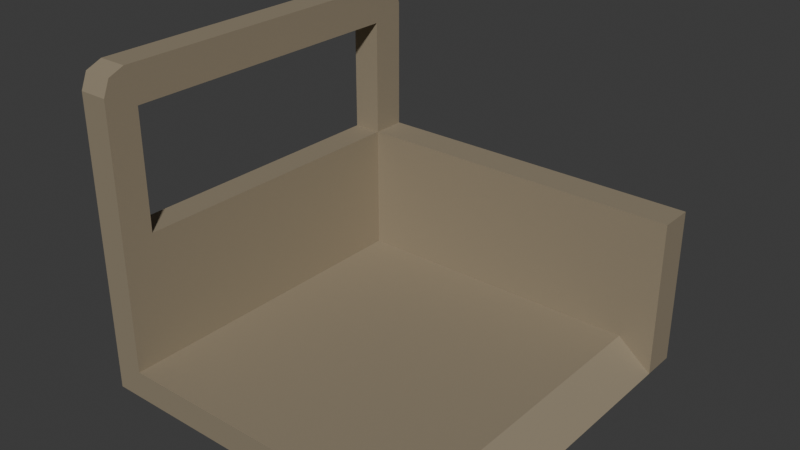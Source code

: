 # Source: elevator.blend  (saved by Blender 4.0.36; exported with 4.5.12 LTS)
import bpy
from mathutils import Matrix  # noqa: F401  (used for matrix-valued properties, if any)

bpy.ops.wm.read_factory_settings(use_empty=True)
scene = bpy.context.scene
scene.name = 'Scene'

# ---- collections
col_collection = bpy.data.collections.new('Collection'); scene.collection.children.link(col_collection)

# ---- materials (node trees are filled in below, after node groups)
mat_mat_elevator = bpy.data.materials.new('mat_elevator')
mat_mat_elevator.use_transparent_shadow = False

# ---- material node trees
mat_mat_elevator.use_nodes = True; mat_mat_elevator.node_tree.nodes.clear()
_N = mat_mat_elevator.node_tree.nodes; _L = mat_mat_elevator.node_tree.links
n0 = _N.new('ShaderNodeBsdfPrincipled'); n0.name = 'Principled BSDF'; n0.location = (10, 300)
n0.inputs[0].default_value = (0.3417, 0.2861, 0.1997, 1.0)
n0.inputs[1].default_value = 0.2609
n0.inputs[2].default_value = 0.6884
n0.inputs[3].default_value = 1.45
n0.inputs[13].default_value = 0.3406
n1 = _N.new('ShaderNodeOutputMaterial'); n1.name = 'Material Output'; n1.location = (300, 300)
_L.new(n0.outputs[0], n1.inputs[0])
n1.is_active_output = True

# ---- world
world_world = bpy.data.worlds.new('World'); scene.world = world_world
world_world.use_nodes = True; world_world.node_tree.nodes.clear()
_N = world_world.node_tree.nodes; _L = world_world.node_tree.links
n0 = _N.new('ShaderNodeOutputWorld'); n0.name = 'World Output'; n0.location = (300, 300)
n1 = _N.new('ShaderNodeBackground'); n1.name = 'Background'; n1.location = (10, 300)
n1.inputs[0].default_value = (0.05088, 0.05088, 0.05088, 1.0)
_L.new(n1.outputs[0], n0.inputs[0])
n0.is_active_output = True
world_world.color = (0.05088, 0.05088, 0.05088)
world_world.use_sun_shadow = False
world_world.sun_shadow_jitter_overblur = 0.0

# ---- meshes
me_cube_001 = bpy.data.meshes.new('Cube.001')
me_cube_001.from_pydata([(-4.391, -4.391, -0.6267), (-4.391, -4.391, 0.04946), (-4.391, 4.391, -0.6267), (-4.391, 4.391, 0.04946), (4.391, -4.391, -0.6267), (3.552, -4.391, 0.04946), (4.391, 4.391, -0.6267), (4.391, 4.391, 0.04946), (-3.69, 4.391, -0.6267), (-3.69, 4.391, 0.04946), (-3.69, -4.391, -0.6267), (-3.69, -4.391, 0.04946), (-4.391, 3.555, -0.6267), (-4.391, 3.555, 0.04946), (4.391, 3.555, -0.6267), (3.552, 3.555, 0.04946), (-3.69, 3.555, 0.04946), (-3.69, 3.555, -0.6267), (-4.391, 3.555, 3.158), (-4.391, 4.391, 3.158), (-3.69, 4.391, 3.158), (4.391, 4.391, 3.158), (-3.69, -4.391, 3.158), (-4.391, -4.391, 3.158), (-3.69, 3.555, 3.158), (4.391, 3.555, 3.158), (-4.391, 3.555, 6.874), (-3.69, 3.555, 6.874), (-3.69, 4.391, 5.986), (-3.69, 3.555, 5.986), (-4.391, 4.391, 5.986), (-4.391, 3.555, 5.986), (-4.391, -4.391, 5.986), (-3.69, -4.391, 5.986), (-3.69, -3.633, 6.874), (-3.69, -3.633, 5.986), (-4.391, -3.633, 5.986), (-4.391, -3.633, 6.874), (-3.69, -4.391, 3.158), (-4.391, -4.391, 3.158), (-4.391, -3.633, 3.158), (-3.69, -3.633, 3.158), (4.391, 4.391, 0.04946), (4.391, 4.391, -0.6267), (4.391, 3.555, -0.6267), (4.391, 3.555, 0.04946), (4.391, 4.391, 3.158), (4.391, 3.555, 3.158), (-4.391, -4.391, 6.339), (-4.391, -3.856, 6.874), (-4.391, -4.234, 6.717), (-3.69, -3.856, 6.874), (-3.69, -4.391, 6.339), (-3.69, -4.234, 6.717), (-4.391, 3.83, 6.874), (-4.391, 4.391, 6.313), (-4.391, 4.227, 6.71), (-3.69, 4.391, 6.313), (-3.69, 3.83, 6.874), (-3.69, 4.227, 6.71)], [], [(12, 13, 3, 2), (8, 9, 7, 6), (14, 15, 5, 4), (10, 11, 1, 0), (17, 14, 4, 10), (9, 3, 19, 20), (15, 16, 11, 5), (12, 17, 10, 0), (4, 5, 11, 10), (2, 3, 9, 8), (2, 8, 17, 12), (3, 13, 18, 19), (13, 1, 23, 18), (8, 6, 14, 17), (6, 7, 42, 43), (0, 1, 13, 12), (24, 18, 23, 22), (21, 20, 24, 25), (1, 11, 22, 23), (16, 15, 25, 24), (11, 16, 24, 22), (7, 9, 20, 21), (15, 14, 44, 45), (28, 30, 55, 57), (29, 28, 57, 59, 58, 27), (58, 54, 26, 27), (18, 24, 29, 31), (19, 18, 31, 30), (20, 19, 30, 28), (24, 20, 28, 29), (37, 36, 32, 48, 50, 49), (35, 34, 51, 53, 52, 33), (32, 33, 52, 48), (32, 36, 40, 39), (31, 29, 35, 36), (27, 26, 37, 34), (26, 31, 36, 37), (29, 27, 34, 35), (40, 41, 38, 39), (35, 33, 38, 41), (33, 32, 39, 38), (36, 35, 41, 40), (43, 42, 45, 44), (45, 42, 46, 47), (14, 6, 43, 44), (21, 25, 47, 46), (7, 21, 46, 42), (25, 15, 45, 47), (48, 52, 53, 50), (50, 53, 51, 49), (34, 37, 49, 51), (54, 58, 59, 56), (56, 59, 57, 55), (30, 31, 26, 54, 56, 55)])
_uv = me_cube_001.uv_layers.new(name='UVMap')
_uv.uv.foreach_set('vector', [0.375, 0.2202, 0.625, 0.2202, 0.625, 0.25, 0.375, 0.25, 0.375, 0.2699, 0.625, 0.2699, 0.625, 0.5, 0.375, 0.5, 0.375, 0.5298, 0.625, 0.5298, 0.625, 0.75, 0.375, 0.75, 0.375, 0.9801, 0.625, 0.9801, 0.625, 1.0, 0.375, 1.0, 0.1449, 0.5298, 0.375, 0.5298, 0.375, 0.75, 0.1449, 0.75, 0.625, 0.2699, 0.625, 0.25, 0.625, 0.25, 0.625, 0.2699, 0.625, 0.5298, 0.8551, 0.5298, 0.8551, 0.75, 0.625, 0.75, 0.125, 0.5298, 0.1449, 0.5298, 0.1449, 0.75, 0.125, 0.75, 0.375, 0.75, 0.625, 0.75, 0.625, 0.9801, 0.375, 0.9801, 0.375, 0.25, 0.625, 0.25, 0.625, 0.2699, 0.375, 0.2699, 0.125, 0.5, 0.1449, 0.5, 0.1449, 0.5298, 0.125, 0.5298, 0.625, 0.25, 0.625, 0.2202, 0.625, 0.2202, 0.625, 0.25, 0.625, 0.2202, 0.625, 0.0, 0.625, 0.0, 0.625, 0.2202, 0.1449, 0.5, 0.375, 0.5, 0.375, 0.5298, 0.1449, 0.5298, 0.375, 0.5, 0.625, 0.5, 0.625, 0.5, 0.375, 0.5, 0.375, 0.0, 0.625, 0.0, 0.625, 0.2202, 0.375, 0.2202, 0.8551, 0.5298, 0.875, 0.5298, 0.875, 0.75, 0.8551, 0.75, 0.625, 0.5, 0.8551, 0.5, 0.8551, 0.5298, 0.625, 0.5298, 0.625, 1.0, 0.625, 0.9801, 0.625, 0.9801, 0.625, 1.0, 0.8551, 0.5298, 0.625, 0.5298, 0.625, 0.5298, 0.8551, 0.5298, 0.8551, 0.75, 0.8551, 0.5298, 0.8551, 0.5298, 0.8551, 0.75, 0.625, 0.5, 0.625, 0.2699, 0.625, 0.2699, 0.625, 0.5, 0.625, 0.5298, 0.375, 0.5298, 0.375, 0.5298, 0.625, 0.5298, 0.625, 0.2699, 0.625, 0.25, 0.625, 0.25, 0.625, 0.2699, 0.8551, 0.5298, 0.8551, 0.5, 0.8551, 0.5, 0.8551, 0.5058, 0.8551, 0.5199, 0.8551, 0.5298, 0.8551, 0.5199, 0.875, 0.5199, 0.875, 0.5298, 0.8551, 0.5298, 0.875, 0.5298, 0.8551, 0.5298, 0.8551, 0.5298, 0.875, 0.5298, 0.625, 0.25, 0.625, 0.2202, 0.625, 0.2202, 0.625, 0.25, 0.625, 0.2699, 0.625, 0.25, 0.625, 0.25, 0.625, 0.2699, 0.8551, 0.5298, 0.8551, 0.5, 0.8551, 0.5, 0.8551, 0.5298, 0.625, 0.2202, 0.625, 0.2202, 0.625, 0.2202, 0.625, 0.2202, 0.625, 0.2202, 0.625, 0.2202, 0.8551, 0.5298, 0.8551, 0.5298, 0.8551, 0.5298, 0.8551, 0.5298, 0.8551, 0.5298, 0.8551, 0.5298, 0.875, 0.5298, 0.8551, 0.5298, 0.8551, 0.5298, 0.875, 0.5298, 0.625, 0.2202, 0.625, 0.2202, 0.625, 0.2202, 0.625, 0.2202, 0.875, 0.5298, 0.8551, 0.5298, 0.8551, 0.5298, 0.875, 0.5298, 0.8551, 0.5298, 0.875, 0.5298, 0.875, 0.5298, 0.8551, 0.5298, 0.625, 0.2202, 0.625, 0.2202, 0.625, 0.2202, 0.625, 0.2202, 0.8551, 0.5298, 0.8551, 0.5298, 0.8551, 0.5298, 0.8551, 0.5298, 0.875, 0.5298, 0.8551, 0.5298, 0.8551, 0.5298, 0.875, 0.5298, 0.8551, 0.5298, 0.8551, 0.5298, 0.8551, 0.5298, 0.8551, 0.5298, 0.8551, 0.5298, 0.875, 0.5298, 0.875, 0.5298, 0.8551, 0.5298, 0.875, 0.5298, 0.8551, 0.5298, 0.8551, 0.5298, 0.875, 0.5298, 0.375, 0.5, 0.625, 0.5, 0.625, 0.5298, 0.375, 0.5298, 0.625, 0.5298, 0.625, 0.5, 0.625, 0.5, 0.625, 0.5298, 0.375, 0.5298, 0.375, 0.5, 0.375, 0.5, 0.375, 0.5298, 0.625, 0.5, 0.625, 0.5298, 0.625, 0.5298, 0.625, 0.5, 0.625, 0.5, 0.625, 0.5, 0.625, 0.5, 0.625, 0.5, 0.625, 0.5298, 0.625, 0.5298, 0.625, 0.5298, 0.625, 0.5298, 0.875, 0.5298, 0.8551, 0.5298, 0.8551, 0.5298, 0.875, 0.5298, 0.875, 0.5298, 0.8551, 0.5298, 0.8551, 0.5298, 0.875, 0.5298, 0.8551, 0.5298, 0.875, 0.5298, 0.875, 0.5298, 0.8551, 0.5298, 0.875, 0.5199, 0.8551, 0.5199, 0.8551, 0.5, 0.875, 0.5, 0.625, 0.25, 0.625, 0.2699, 0.625, 0.2699, 0.625, 0.25, 0.625, 0.25, 0.625, 0.2202, 0.625, 0.2202, 0.625, 0.2301, 0.625, 0.2442, 0.625, 0.25])
me_cube_001.materials.append(mat_mat_elevator)
me_cube_001.update()

# ---- objects
ob_cube_col = bpy.data.objects.new('Cube-col', me_cube_001)

# ---- transforms, parenting, visibility, modifiers, constraints
ob_cube_col.location = (0.0, 0.0, 0.0)

# ---- collection membership
col_collection.objects.link(ob_cube_col)

# ---- scene / render settings (as saved in the file)
scene.frame_start = 1; scene.frame_end = 250; scene.frame_set(1)
scene.render.engine = 'BLENDER_EEVEE_NEXT'
scene.cycles.sampling_pattern = 'TABULATED_SOBOL'
bpy.context.view_layer.update()

# ---- added for rendering (the .blend has no active camera and no usable light): camera, sun
cam_auto = bpy.data.cameras.new('AutoCamera')
cam_auto.lens = 50.0
cam_auto.sensor_width = 36.0
cam_auto.clip_end = 1000.0
ob_auto_camera = bpy.data.objects.new('AutoCamera', cam_auto)
scene.collection.objects.link(ob_auto_camera)
ob_auto_camera.location = (13.4237, -16.1085, 13.8626)
ob_auto_camera.rotation_euler = (1.09748, -7.21219e-08, 0.694738)
scene.camera = ob_auto_camera
light_auto_sun = bpy.data.lights.new('AutoSun', 'SUN')
light_auto_sun.energy = 3.0
light_auto_sun.angle = 0.0523599
ob_auto_sun = bpy.data.objects.new('AutoSun', light_auto_sun)
scene.collection.objects.link(ob_auto_sun)
ob_auto_sun.rotation_euler = (0.872665, 0.174533, 0.523599)
bpy.context.view_layer.update()
